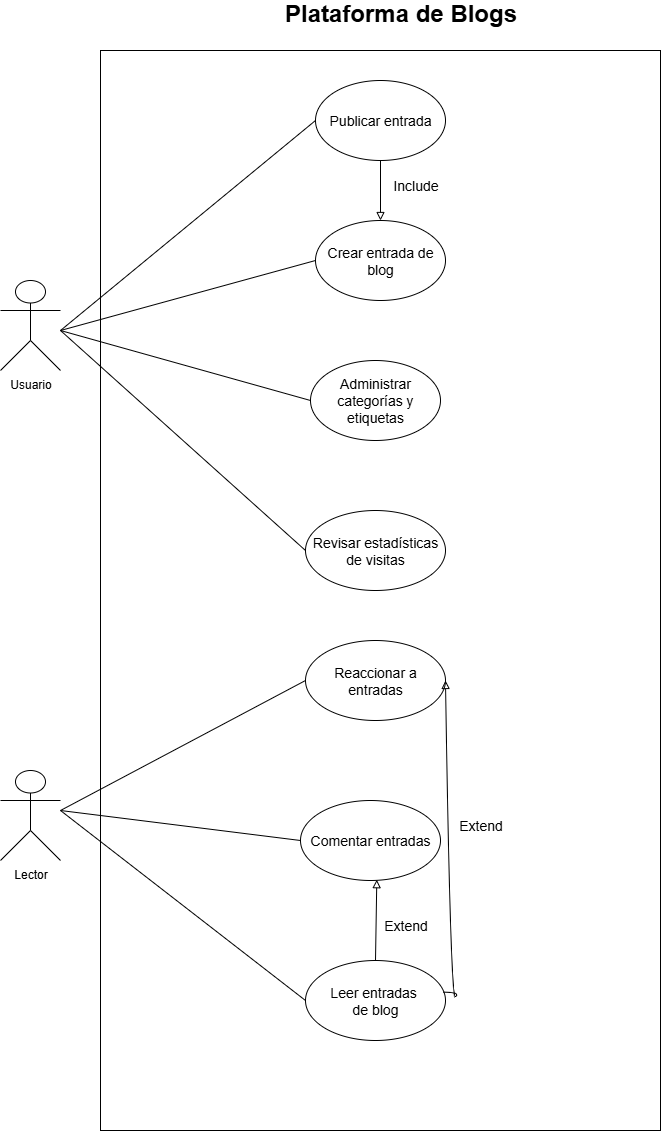

The diagram above was exported from draw.io. Its source (the exported page's mxGraphModel, read from the mxfile embedded in the PNG):
<mxGraphModel dx="727" dy="454" grid="1" gridSize="10" guides="1" tooltips="1" connect="1" arrows="1" fold="1" page="1" pageScale="1" pageWidth="850" pageHeight="1100" math="0" shadow="0">
  <root>
    <mxCell id="0" />
    <mxCell id="1" parent="0" />
    <mxCell id="D-_5_w87Lf7Qd8Qf_S0G-1" value="&lt;b&gt;&lt;span style=&quot;line-height: 115%; font-family: Arial, sans-serif;&quot;&gt;&lt;font style=&quot;font-size: 24px;&quot;&gt;Plataforma de Blogs&lt;/font&gt;&lt;/span&gt;&lt;/b&gt;" style="text;html=1;align=center;verticalAlign=middle;resizable=0;points=[];autosize=1;strokeColor=none;fillColor=none;" vertex="1" parent="1">
      <mxGeometry x="410" y="190" width="260" height="30" as="geometry" />
    </mxCell>
    <mxCell id="D-_5_w87Lf7Qd8Qf_S0G-2" value="" style="rounded=0;whiteSpace=wrap;html=1;" vertex="1" parent="1">
      <mxGeometry x="240" y="240" width="560" height="1080" as="geometry" />
    </mxCell>
    <mxCell id="qK4xBjmGuJy-RV8P8Obg-1" value="&lt;font style=&quot;vertical-align: inherit;&quot; dir=&quot;auto&quot;&gt;&lt;font style=&quot;vertical-align: inherit;&quot; dir=&quot;auto&quot;&gt;Usuario&lt;/font&gt;&lt;/font&gt;" style="shape=umlActor;verticalLabelPosition=bottom;verticalAlign=top;html=1;outlineConnect=0;" vertex="1" parent="1">
      <mxGeometry x="140" y="470" width="60" height="90" as="geometry" />
    </mxCell>
    <mxCell id="6vcSd-XNUJ8u19v549JH-1" value="&lt;font style=&quot;font-size: 14px;&quot;&gt;Crear entrada de blog&lt;/font&gt;" style="ellipse;whiteSpace=wrap;html=1;" vertex="1" parent="1">
      <mxGeometry x="455" y="410" width="130" height="80" as="geometry" />
    </mxCell>
    <mxCell id="6vcSd-XNUJ8u19v549JH-2" value="&lt;font style=&quot;font-size: 14px;&quot;&gt;Publicar entrada&lt;/font&gt;" style="ellipse;whiteSpace=wrap;html=1;" vertex="1" parent="1">
      <mxGeometry x="455" y="270" width="130" height="80" as="geometry" />
    </mxCell>
    <mxCell id="6vcSd-XNUJ8u19v549JH-3" value="&lt;font style=&quot;font-size: 14px;&quot;&gt;Administrar categorías y etiquetas&lt;/font&gt;" style="ellipse;whiteSpace=wrap;html=1;" vertex="1" parent="1">
      <mxGeometry x="450" y="550" width="130" height="80" as="geometry" />
    </mxCell>
    <mxCell id="6vcSd-XNUJ8u19v549JH-4" value="&lt;font style=&quot;font-size: 14px;&quot;&gt;Revisar estadísticas de visitas&lt;/font&gt;" style="ellipse;whiteSpace=wrap;html=1;" vertex="1" parent="1">
      <mxGeometry x="445" y="700" width="140" height="80" as="geometry" />
    </mxCell>
    <mxCell id="6vcSd-XNUJ8u19v549JH-5" value="&lt;font style=&quot;font-size: 14px;&quot;&gt;Leer entradas&amp;nbsp;&lt;/font&gt;&lt;div&gt;&lt;font style=&quot;font-size: 14px;&quot;&gt;de blog&lt;/font&gt;&lt;/div&gt;" style="ellipse;whiteSpace=wrap;html=1;" vertex="1" parent="1">
      <mxGeometry x="445" y="1150" width="140" height="80" as="geometry" />
    </mxCell>
    <mxCell id="6vcSd-XNUJ8u19v549JH-6" value="&lt;font style=&quot;font-size: 14px;&quot;&gt;Comentar entradas&lt;/font&gt;" style="ellipse;whiteSpace=wrap;html=1;" vertex="1" parent="1">
      <mxGeometry x="440" y="990" width="140" height="80" as="geometry" />
    </mxCell>
    <mxCell id="6vcSd-XNUJ8u19v549JH-7" value="&lt;font style=&quot;font-size: 14px;&quot;&gt;Reaccionar a entradas&lt;/font&gt;" style="ellipse;whiteSpace=wrap;html=1;" vertex="1" parent="1">
      <mxGeometry x="445" y="830" width="140" height="80" as="geometry" />
    </mxCell>
    <mxCell id="6vcSd-XNUJ8u19v549JH-9" value="" style="endArrow=block;html=1;rounded=0;endFill=0;" edge="1" parent="1" target="6vcSd-XNUJ8u19v549JH-1">
      <mxGeometry width="50" height="50" relative="1" as="geometry">
        <mxPoint x="520" y="350" as="sourcePoint" />
        <mxPoint x="570" y="300" as="targetPoint" />
      </mxGeometry>
    </mxCell>
    <mxCell id="6vcSd-XNUJ8u19v549JH-10" value="" style="endArrow=block;html=1;rounded=0;endFill=0;entryX=0.545;entryY=0.99;entryDx=0;entryDy=0;entryPerimeter=0;exitX=0.5;exitY=0;exitDx=0;exitDy=0;" edge="1" parent="1" source="6vcSd-XNUJ8u19v549JH-5" target="6vcSd-XNUJ8u19v549JH-6">
      <mxGeometry width="50" height="50" relative="1" as="geometry">
        <mxPoint x="480.00000000000006" y="1130" as="sourcePoint" />
        <mxPoint x="480.42" y="1220" as="targetPoint" />
      </mxGeometry>
    </mxCell>
    <mxCell id="6vcSd-XNUJ8u19v549JH-13" value="" style="curved=1;endArrow=block;html=1;rounded=0;entryX=1;entryY=0.5;entryDx=0;entryDy=0;exitX=0.984;exitY=0.396;exitDx=0;exitDy=0;exitPerimeter=0;endFill=0;" edge="1" parent="1" source="6vcSd-XNUJ8u19v549JH-5" target="6vcSd-XNUJ8u19v549JH-7">
      <mxGeometry width="50" height="50" relative="1" as="geometry">
        <mxPoint x="590" y="1240" as="sourcePoint" />
        <mxPoint x="640" y="1190" as="targetPoint" />
        <Array as="points">
          <mxPoint x="600" y="1182" />
          <mxPoint x="590" y="1190" />
        </Array>
      </mxGeometry>
    </mxCell>
    <mxCell id="aZMFwbqpBDuT6CEzZhb_-1" value="&lt;font style=&quot;vertical-align: inherit;&quot; dir=&quot;auto&quot;&gt;&lt;font style=&quot;vertical-align: inherit; font-size: 14px;&quot; dir=&quot;auto&quot;&gt;Extend&lt;/font&gt;&lt;/font&gt;" style="text;html=1;align=center;verticalAlign=middle;resizable=0;points=[];autosize=1;strokeColor=none;fillColor=none;" vertex="1" parent="1">
      <mxGeometry x="510" y="1100" width="70" height="30" as="geometry" />
    </mxCell>
    <mxCell id="aZMFwbqpBDuT6CEzZhb_-2" value="&lt;font style=&quot;vertical-align: inherit;&quot; dir=&quot;auto&quot;&gt;&lt;font style=&quot;vertical-align: inherit; font-size: 14px;&quot; dir=&quot;auto&quot;&gt;Extend&lt;/font&gt;&lt;/font&gt;" style="text;html=1;align=center;verticalAlign=middle;resizable=0;points=[];autosize=1;strokeColor=none;fillColor=none;" vertex="1" parent="1">
      <mxGeometry x="585" y="1000" width="70" height="30" as="geometry" />
    </mxCell>
    <mxCell id="xfcgp2L4DJw5CeFEjObu-1" value="&lt;font style=&quot;vertical-align: inherit;&quot; dir=&quot;auto&quot;&gt;&lt;font style=&quot;vertical-align: inherit; font-size: 14px;&quot; dir=&quot;auto&quot;&gt;Include&lt;/font&gt;&lt;/font&gt;" style="text;html=1;align=center;verticalAlign=middle;resizable=0;points=[];autosize=1;strokeColor=none;fillColor=none;" vertex="1" parent="1">
      <mxGeometry x="520" y="360" width="70" height="30" as="geometry" />
    </mxCell>
    <mxCell id="xfcgp2L4DJw5CeFEjObu-2" value="&lt;font style=&quot;vertical-align: inherit;&quot; dir=&quot;auto&quot;&gt;&lt;font style=&quot;vertical-align: inherit;&quot; dir=&quot;auto&quot;&gt;Lector&lt;/font&gt;&lt;/font&gt;" style="shape=umlActor;verticalLabelPosition=bottom;verticalAlign=top;html=1;outlineConnect=0;" vertex="1" parent="1">
      <mxGeometry x="140" y="960" width="60" height="90" as="geometry" />
    </mxCell>
    <mxCell id="xfcgp2L4DJw5CeFEjObu-5" value="" style="endArrow=none;html=1;rounded=0;entryX=0;entryY=0.5;entryDx=0;entryDy=0;" edge="1" parent="1" target="6vcSd-XNUJ8u19v549JH-2">
      <mxGeometry width="50" height="50" relative="1" as="geometry">
        <mxPoint x="200" y="520" as="sourcePoint" />
        <mxPoint x="250" y="470" as="targetPoint" />
      </mxGeometry>
    </mxCell>
    <mxCell id="xfcgp2L4DJw5CeFEjObu-6" value="" style="endArrow=none;html=1;rounded=0;entryX=0;entryY=0.5;entryDx=0;entryDy=0;" edge="1" parent="1" target="6vcSd-XNUJ8u19v549JH-1">
      <mxGeometry width="50" height="50" relative="1" as="geometry">
        <mxPoint x="200" y="520" as="sourcePoint" />
        <mxPoint x="250" y="470" as="targetPoint" />
      </mxGeometry>
    </mxCell>
    <mxCell id="xfcgp2L4DJw5CeFEjObu-7" value="" style="endArrow=none;html=1;rounded=0;entryX=0;entryY=0.5;entryDx=0;entryDy=0;" edge="1" parent="1" target="6vcSd-XNUJ8u19v549JH-3">
      <mxGeometry width="50" height="50" relative="1" as="geometry">
        <mxPoint x="200" y="520" as="sourcePoint" />
        <mxPoint x="250" y="470" as="targetPoint" />
      </mxGeometry>
    </mxCell>
    <mxCell id="xfcgp2L4DJw5CeFEjObu-9" value="" style="endArrow=none;html=1;rounded=0;exitX=0;exitY=0.5;exitDx=0;exitDy=0;" edge="1" parent="1" source="6vcSd-XNUJ8u19v549JH-4">
      <mxGeometry width="50" height="50" relative="1" as="geometry">
        <mxPoint x="150" y="570" as="sourcePoint" />
        <mxPoint x="200" y="520" as="targetPoint" />
      </mxGeometry>
    </mxCell>
    <mxCell id="xfcgp2L4DJw5CeFEjObu-10" value="" style="endArrow=none;html=1;rounded=0;entryX=0;entryY=0.5;entryDx=0;entryDy=0;" edge="1" parent="1" target="6vcSd-XNUJ8u19v549JH-7">
      <mxGeometry width="50" height="50" relative="1" as="geometry">
        <mxPoint x="200" y="1000" as="sourcePoint" />
        <mxPoint x="250" y="950" as="targetPoint" />
      </mxGeometry>
    </mxCell>
    <mxCell id="xfcgp2L4DJw5CeFEjObu-11" value="" style="endArrow=none;html=1;rounded=0;entryX=0;entryY=0.5;entryDx=0;entryDy=0;" edge="1" parent="1" target="6vcSd-XNUJ8u19v549JH-6">
      <mxGeometry width="50" height="50" relative="1" as="geometry">
        <mxPoint x="200" y="1000" as="sourcePoint" />
        <mxPoint x="250" y="950" as="targetPoint" />
      </mxGeometry>
    </mxCell>
    <mxCell id="xfcgp2L4DJw5CeFEjObu-12" value="" style="endArrow=none;html=1;rounded=0;entryX=0;entryY=0.5;entryDx=0;entryDy=0;" edge="1" parent="1" target="6vcSd-XNUJ8u19v549JH-5">
      <mxGeometry width="50" height="50" relative="1" as="geometry">
        <mxPoint x="200" y="1000" as="sourcePoint" />
        <mxPoint x="250" y="950" as="targetPoint" />
      </mxGeometry>
    </mxCell>
  </root>
</mxGraphModel>